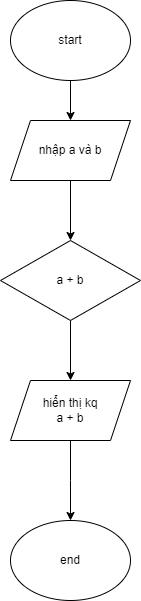

The diagram above was exported from draw.io. Its source (the exported page's mxGraphModel, read from the mxfile embedded in the PNG):
<mxGraphModel dx="750" dy="423" grid="1" gridSize="10" guides="1" tooltips="1" connect="1" arrows="1" fold="1" page="1" pageScale="1" pageWidth="827" pageHeight="1169" math="0" shadow="0">
  <root>
    <mxCell id="0" />
    <mxCell id="1" parent="0" />
    <mxCell id="yuOSrfzhCuASLcHKxrIW-3" value="" style="edgeStyle=orthogonalEdgeStyle;rounded=0;orthogonalLoop=1;jettySize=auto;html=1;" edge="1" parent="1" source="yuOSrfzhCuASLcHKxrIW-1" target="yuOSrfzhCuASLcHKxrIW-2">
      <mxGeometry relative="1" as="geometry" />
    </mxCell>
    <mxCell id="yuOSrfzhCuASLcHKxrIW-1" value="start" style="ellipse;whiteSpace=wrap;html=1;" vertex="1" parent="1">
      <mxGeometry x="300" y="240" width="120" height="80" as="geometry" />
    </mxCell>
    <mxCell id="yuOSrfzhCuASLcHKxrIW-5" value="" style="edgeStyle=orthogonalEdgeStyle;rounded=0;orthogonalLoop=1;jettySize=auto;html=1;" edge="1" parent="1" source="yuOSrfzhCuASLcHKxrIW-2" target="yuOSrfzhCuASLcHKxrIW-4">
      <mxGeometry relative="1" as="geometry" />
    </mxCell>
    <mxCell id="yuOSrfzhCuASLcHKxrIW-2" value="nhập a và b" style="shape=parallelogram;perimeter=parallelogramPerimeter;whiteSpace=wrap;html=1;fixedSize=1;" vertex="1" parent="1">
      <mxGeometry x="300" y="360" width="120" height="60" as="geometry" />
    </mxCell>
    <mxCell id="yuOSrfzhCuASLcHKxrIW-7" value="" style="edgeStyle=orthogonalEdgeStyle;rounded=0;orthogonalLoop=1;jettySize=auto;html=1;" edge="1" parent="1" source="yuOSrfzhCuASLcHKxrIW-4" target="yuOSrfzhCuASLcHKxrIW-6">
      <mxGeometry relative="1" as="geometry" />
    </mxCell>
    <mxCell id="yuOSrfzhCuASLcHKxrIW-4" value="a + b" style="rhombus;whiteSpace=wrap;html=1;" vertex="1" parent="1">
      <mxGeometry x="290" y="480" width="140" height="80" as="geometry" />
    </mxCell>
    <mxCell id="yuOSrfzhCuASLcHKxrIW-9" value="" style="edgeStyle=orthogonalEdgeStyle;rounded=0;orthogonalLoop=1;jettySize=auto;html=1;" edge="1" parent="1" source="yuOSrfzhCuASLcHKxrIW-6">
      <mxGeometry relative="1" as="geometry">
        <mxPoint x="360" y="760" as="targetPoint" />
      </mxGeometry>
    </mxCell>
    <mxCell id="yuOSrfzhCuASLcHKxrIW-6" value="hiển thị kq&lt;div&gt;a + b&lt;/div&gt;" style="shape=parallelogram;perimeter=parallelogramPerimeter;whiteSpace=wrap;html=1;fixedSize=1;" vertex="1" parent="1">
      <mxGeometry x="300" y="620" width="120" height="60" as="geometry" />
    </mxCell>
    <mxCell id="yuOSrfzhCuASLcHKxrIW-10" value="end" style="ellipse;whiteSpace=wrap;html=1;" vertex="1" parent="1">
      <mxGeometry x="300" y="760" width="120" height="80" as="geometry" />
    </mxCell>
  </root>
</mxGraphModel>